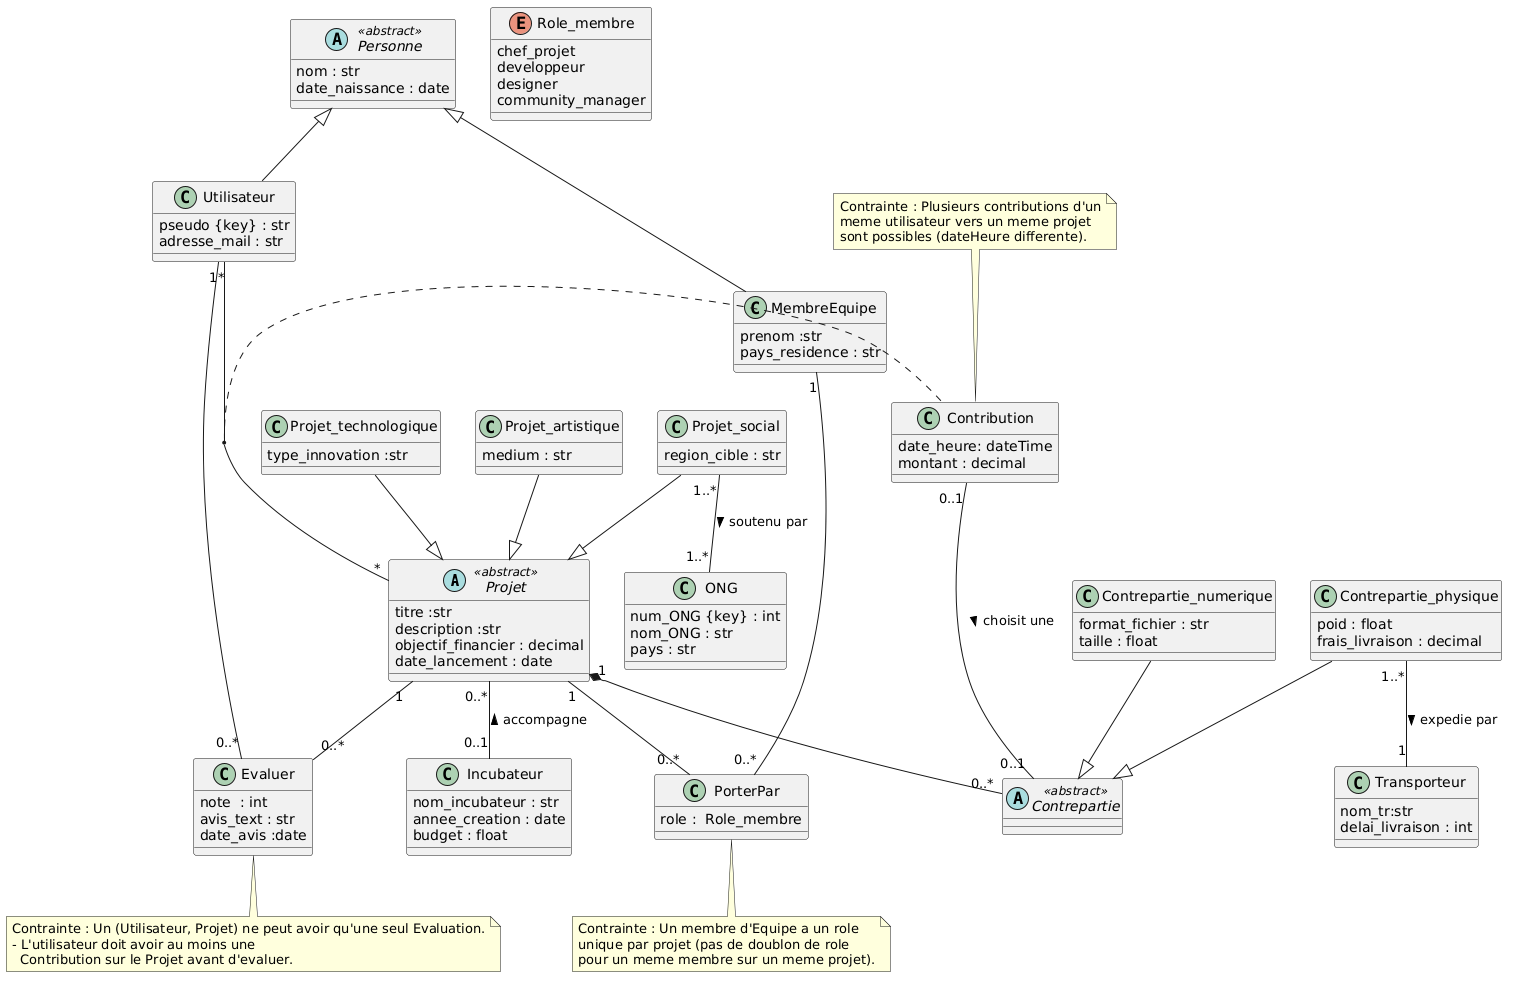

The diagram above was rendered by PlantUML. Its source (embedded in the PNG):
@startuml
abstract class Projet<<abstract>>{
titre :str
description :str
objectif_financier : decimal
date_lancement : date
}



class Projet_technologique{
type_innovation :str
}
class Projet_artistique{
medium : str
}

class Projet_social{
region_cible : str

}


class ONG{
num_ONG {key} : int
nom_ONG : str
pays : str
}


class MembreEquipe{
'nom_membre : str
prenom :str
pays_residence : str

'role :Role_membre
}
class Incubateur{
nom_incubateur : str
annee_creation : date
budget : float
}

class Utilisateur {
pseudo {key} : str
adresse_mail : str
'nom_utilisateur : str
}

Personne <|-- Utilisateur
Personne <|-- MembreEquipe

abstract class Contrepartie <<abstract>>{
}
class Contrepartie_numerique{
format_fichier : str
'format
taille : float
}
class Contrepartie_physique{
poid : float
frais_livraison : decimal
}
 
class Transporteur{
nom_tr:str
delai_livraison : int
}

abstract Class Personne <<abstract>>
{
    nom : str
    date_naissance : date
}

class PorterPar {
   role :  Role_membre
}

enum Role_membre{
chef_projet
developpeur
designer
community_manager
}

class Contribution {
date_heure: dateTime
montant : decimal
}

class  Evaluer{
    note  : int
    avis_text : str
    date_avis :date
}

Contrepartie_physique--|>Contrepartie
Contrepartie_numerique--|>Contrepartie
Contrepartie_physique "1..*" -- "1" Transporteur : > expedie par
Projet_social --|>Projet
Projet_artistique --|>Projet
Projet_technologique --|>Projet
Projet_social "1..*" -- "1..*" ONG : > soutenu par
Projet"0..*" --"0..1" Incubateur : < accompagne

'Utilisateur"1"--"0..*"Contribution : < lie
'Projet "1"-- "0..*"Contribution: < lie
'Contrepartie "0..1" -- "1..1" Contribution : > est incluse

Utilisateur"1" --"0..*"Evaluer
Projet "1" -- "0..*" Evaluer
Utilisateur "*" -- "*" Projet
(Utilisateur,Projet) .. Contribution

Projet "1" -- "0..*" PorterPar
MembreEquipe "1" -- "0..*" PorterPar

Contribution "0..1"-- "0..1" Contrepartie : > choisit une
'Projet *--Contrepartie
Projet "1" *-- "0..*" Contrepartie

note bottom of Evaluer : Contrainte : Un (Utilisateur, Projet) ne peut avoir qu'une seul Evaluation.\n- L'utilisateur doit avoir au moins une\n  Contribution sur le Projet avant d'evaluer.

note bottom of PorterPar : Contrainte : Un membre d'Equipe a un role\nunique par projet (pas de doublon de role\npour un meme membre sur un meme projet).

note top of Contribution : Contrainte : Plusieurs contributions d'un\nmeme utilisateur vers un meme projet\nsont possibles (dateHeure differente).


'ajout du type enum pour le role des membres
'un projet peut etre officiellement soutenu par une ou plusieurs ONG, pas 0 ou plusieures
'ajout de la classe d'association "contribution" pour utilisateur et projet
'contribution type datetime?
'contrepartie <<abstract>>
'contrepartie_physique "1..*" --"1"transporteur : >associe -> expedie
'
@enduml